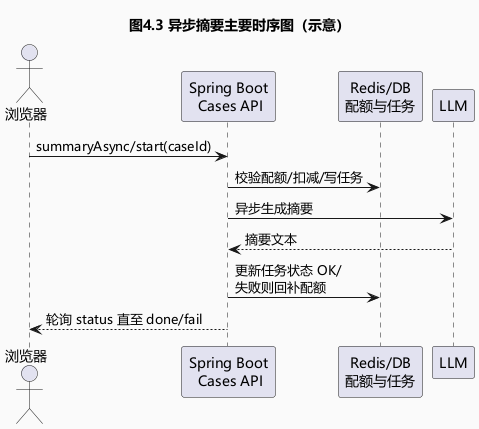

The diagram above was rendered by PlantUML. Its source (embedded in the PNG):
@startuml fig4_3_sequence_async_summary
title 图4.3 异步摘要主要时序图（示意）
skinparam backgroundColor #FAFAFA
skinparam defaultFontName "Microsoft YaHei"

actor "浏览器" as B
participant "Spring Boot\n Cases API" as A
participant "Redis/DB\n配额与任务" as R
participant "LLM" as L

B -> A : summaryAsync/start(caseId)
A -> R : 校验配额/扣减/写任务
A -> L : 异步生成摘要
L --> A : 摘要文本
A -> R : 更新任务状态 OK/\n失败则回补配额
A --> B : 轮询 status 直至 done/fail
@enduml